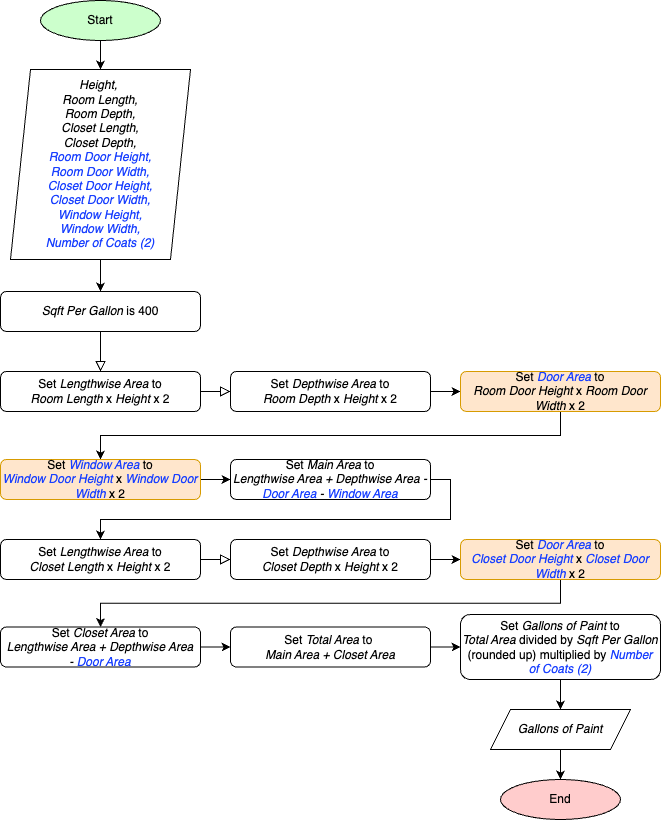

The diagram above was exported from draw.io. Its source (the exported page's mxGraphModel, read from the mxfile embedded in the PNG):
<mxGraphModel dx="1920" dy="2227" grid="1" gridSize="10" guides="1" tooltips="1" connect="1" arrows="1" fold="1" page="1" pageScale="1" pageWidth="827" pageHeight="1169" background="#ffffff" math="0" shadow="0">
  <root>
    <mxCell id="0" />
    <mxCell id="1" parent="0" />
    <mxCell id="y7jVj8XhGoYI3A4gHI3q-29" value="" style="edgeStyle=orthogonalEdgeStyle;rounded=0;orthogonalLoop=1;jettySize=auto;html=1;" parent="1" source="2" target="13" edge="1">
      <mxGeometry relative="1" as="geometry" />
    </mxCell>
    <mxCell id="2" value="Start" style="ellipse;whiteSpace=wrap;html=1;fillColor=#CCFFCC;" parent="1" vertex="1">
      <mxGeometry x="-750" y="-1060" width="120" height="40" as="geometry" />
    </mxCell>
    <mxCell id="y7jVj8XhGoYI3A4gHI3q-40" value="" style="edgeStyle=orthogonalEdgeStyle;rounded=0;orthogonalLoop=1;jettySize=auto;html=1;" parent="1" source="4" target="15" edge="1">
      <mxGeometry relative="1" as="geometry" />
    </mxCell>
    <mxCell id="4" value="Set &lt;i&gt;Total Area &lt;/i&gt;to&amp;nbsp;&lt;br&gt;&lt;i&gt;Main Area + Closet Area&lt;/i&gt;" style="rounded=1;whiteSpace=wrap;html=1;fontSize=12;glass=0;strokeWidth=1;shadow=0;" parent="1" vertex="1">
      <mxGeometry x="-560" y="-433.5" width="200" height="40" as="geometry" />
    </mxCell>
    <mxCell id="6" value="End" style="ellipse;whiteSpace=wrap;html=1;fillColor=#FFCCCC;" parent="1" vertex="1">
      <mxGeometry x="-290" y="-281" width="120" height="40" as="geometry" />
    </mxCell>
    <mxCell id="8" value="Set &lt;i&gt;Lengthwise Area&amp;nbsp;&lt;/i&gt;to&lt;br&gt;&lt;i&gt;Room Length&amp;nbsp;&lt;/i&gt;x &lt;i&gt;Height&amp;nbsp;&lt;/i&gt;x 2" style="rounded=1;whiteSpace=wrap;html=1;fontSize=12;glass=0;strokeWidth=1;shadow=0;" parent="1" vertex="1">
      <mxGeometry x="-790" y="-689" width="200" height="40" as="geometry" />
    </mxCell>
    <mxCell id="9" value="" style="rounded=0;html=1;jettySize=auto;orthogonalLoop=1;fontSize=11;endArrow=block;endFill=0;endSize=8;strokeWidth=1;shadow=0;labelBackgroundColor=none;edgeStyle=orthogonalEdgeStyle;exitX=1;exitY=0.5;exitDx=0;exitDy=0;fillColor=none;entryX=0;entryY=0.5;entryDx=0;entryDy=0;" parent="1" source="8" target="10" edge="1">
      <mxGeometry relative="1" as="geometry">
        <mxPoint x="-500" y="-669" as="sourcePoint" />
        <mxPoint x="-510" y="-559" as="targetPoint" />
        <Array as="points" />
      </mxGeometry>
    </mxCell>
    <mxCell id="y7jVj8XhGoYI3A4gHI3q-34" value="" style="edgeStyle=orthogonalEdgeStyle;rounded=0;orthogonalLoop=1;jettySize=auto;html=1;" parent="1" source="10" target="y7jVj8XhGoYI3A4gHI3q-30" edge="1">
      <mxGeometry relative="1" as="geometry" />
    </mxCell>
    <mxCell id="10" value="Set &lt;i&gt;Depthwise Area&amp;nbsp;&lt;/i&gt;to&lt;br&gt;&lt;i&gt;Room Depth&amp;nbsp;&lt;/i&gt;x &lt;i&gt;Height&lt;/i&gt;&amp;nbsp;x 2" style="rounded=1;whiteSpace=wrap;html=1;fontSize=12;glass=0;strokeWidth=1;shadow=0;" parent="1" vertex="1">
      <mxGeometry x="-560" y="-689" width="200" height="40" as="geometry" />
    </mxCell>
    <mxCell id="y7jVj8XhGoYI3A4gHI3q-33" style="edgeStyle=orthogonalEdgeStyle;rounded=0;orthogonalLoop=1;jettySize=auto;html=1;entryX=0.5;entryY=0;entryDx=0;entryDy=0;exitX=1;exitY=0.5;exitDx=0;exitDy=0;" parent="1" source="12" target="17" edge="1">
      <mxGeometry relative="1" as="geometry" />
    </mxCell>
    <mxCell id="12" value="Set &lt;i&gt;Main Area&lt;/i&gt;&amp;nbsp;to &lt;br&gt;&lt;i&gt;Lengthwise Area + Depthwise Area - &lt;font color=&quot;#1940ff&quot;&gt;Door Area&lt;/font&gt; - &lt;font color=&quot;#1940ff&quot;&gt;Window Area&lt;/font&gt;&lt;/i&gt;" style="rounded=1;whiteSpace=wrap;html=1;fontSize=12;glass=0;strokeWidth=1;shadow=0;" parent="1" vertex="1">
      <mxGeometry x="-560" y="-601" width="200" height="40" as="geometry" />
    </mxCell>
    <mxCell id="y7jVj8XhGoYI3A4gHI3q-28" value="" style="edgeStyle=orthogonalEdgeStyle;rounded=0;orthogonalLoop=1;jettySize=auto;html=1;" parent="1" source="13" target="25" edge="1">
      <mxGeometry relative="1" as="geometry" />
    </mxCell>
    <mxCell id="13" value="&lt;i&gt;Height,&amp;nbsp;&lt;br&gt;Room Length,&lt;br&gt;Room Depth,&lt;br&gt;Closet Length,&lt;br&gt;Closet Depth,&lt;/i&gt;&lt;div&gt;&lt;i&gt;&lt;font color=&quot;#1940ff&quot;&gt;Room Door Height,&lt;/font&gt;&lt;/i&gt;&lt;/div&gt;&lt;div&gt;&lt;i&gt;&lt;font color=&quot;#1940ff&quot;&gt;Room Door Width,&lt;/font&gt;&lt;/i&gt;&lt;/div&gt;&lt;div&gt;&lt;i&gt;&lt;font color=&quot;#1940ff&quot;&gt;Closet Door Height,&lt;/font&gt;&lt;/i&gt;&lt;/div&gt;&lt;div&gt;&lt;i&gt;&lt;font color=&quot;#1940ff&quot;&gt;Closet Door Width,&lt;/font&gt;&lt;/i&gt;&lt;/div&gt;&lt;div&gt;&lt;i&gt;&lt;font color=&quot;#1940ff&quot;&gt;Window Height,&lt;/font&gt;&lt;/i&gt;&lt;/div&gt;&lt;div&gt;&lt;i&gt;&lt;font color=&quot;#1940ff&quot;&gt;Window Width,&lt;/font&gt;&lt;/i&gt;&lt;/div&gt;&lt;div&gt;&lt;i&gt;&lt;font color=&quot;#1940ff&quot;&gt;Number of Coats (2)&lt;/font&gt;&lt;/i&gt;&lt;/div&gt;" style="shape=parallelogram;perimeter=parallelogramPerimeter;whiteSpace=wrap;html=1;fixedSize=1;" parent="1" vertex="1">
      <mxGeometry x="-780" y="-991" width="180" height="190" as="geometry" />
    </mxCell>
    <mxCell id="y7jVj8XhGoYI3A4gHI3q-41" value="" style="edgeStyle=orthogonalEdgeStyle;rounded=0;orthogonalLoop=1;jettySize=auto;html=1;" parent="1" source="15" target="23" edge="1">
      <mxGeometry relative="1" as="geometry" />
    </mxCell>
    <mxCell id="15" value="Set &lt;i&gt;Gallons of Paint&amp;nbsp;&lt;/i&gt;to &lt;br&gt;&lt;i&gt;Total Area &lt;/i&gt;divided by &lt;i&gt;Sqft Per Gallon&lt;/i&gt;&lt;br&gt;(rounded up) multiplied by&amp;nbsp;&lt;i&gt;&lt;font color=&quot;#1940ff&quot;&gt;Number of Coats (2)&lt;/font&gt;&lt;/i&gt;" style="rounded=1;whiteSpace=wrap;html=1;fontSize=12;glass=0;strokeWidth=1;shadow=0;" parent="1" vertex="1">
      <mxGeometry x="-330" y="-446" width="200" height="65" as="geometry" />
    </mxCell>
    <mxCell id="17" value="Set &lt;i&gt;Lengthwise Area&amp;nbsp;&lt;/i&gt;to&lt;br&gt;&lt;i&gt;Closet Length&amp;nbsp;&lt;/i&gt;x &lt;i&gt;Height&amp;nbsp;&lt;/i&gt;x 2" style="rounded=1;whiteSpace=wrap;html=1;fontSize=12;glass=0;strokeWidth=1;shadow=0;" parent="1" vertex="1">
      <mxGeometry x="-790" y="-521" width="200" height="40" as="geometry" />
    </mxCell>
    <mxCell id="18" value="" style="rounded=0;html=1;jettySize=auto;orthogonalLoop=1;fontSize=11;endArrow=block;endFill=0;endSize=8;strokeWidth=1;shadow=0;labelBackgroundColor=none;edgeStyle=orthogonalEdgeStyle;exitX=1;exitY=0.5;exitDx=0;exitDy=0;fillColor=none;entryX=0;entryY=0.5;entryDx=0;entryDy=0;" parent="1" source="17" target="19" edge="1">
      <mxGeometry relative="1" as="geometry">
        <mxPoint x="-500" y="-509" as="sourcePoint" />
        <mxPoint x="-510" y="-399" as="targetPoint" />
        <Array as="points" />
      </mxGeometry>
    </mxCell>
    <mxCell id="y7jVj8XhGoYI3A4gHI3q-36" value="" style="edgeStyle=orthogonalEdgeStyle;rounded=0;orthogonalLoop=1;jettySize=auto;html=1;" parent="1" source="19" target="y7jVj8XhGoYI3A4gHI3q-35" edge="1">
      <mxGeometry relative="1" as="geometry" />
    </mxCell>
    <mxCell id="19" value="Set &lt;i&gt;Depthwise Area&amp;nbsp;&lt;/i&gt;to&lt;br&gt;&lt;i&gt;Closet Depth&amp;nbsp;&lt;/i&gt;x &lt;i&gt;Height&lt;/i&gt;&amp;nbsp;x 2" style="rounded=1;whiteSpace=wrap;html=1;fontSize=12;glass=0;strokeWidth=1;shadow=0;" parent="1" vertex="1">
      <mxGeometry x="-560" y="-521" width="200" height="40" as="geometry" />
    </mxCell>
    <mxCell id="y7jVj8XhGoYI3A4gHI3q-39" value="" style="edgeStyle=orthogonalEdgeStyle;rounded=0;orthogonalLoop=1;jettySize=auto;html=1;" parent="1" source="21" target="4" edge="1">
      <mxGeometry relative="1" as="geometry" />
    </mxCell>
    <mxCell id="21" value="Set &lt;i&gt;Closet Area&lt;/i&gt;&amp;nbsp;to &lt;br&gt;&lt;i&gt;Lengthwise Area + Depthwise Area -&amp;nbsp;&lt;/i&gt;&lt;i&gt;&lt;font color=&quot;#1940ff&quot;&gt;Door Area&lt;/font&gt;&lt;/i&gt;" style="rounded=1;whiteSpace=wrap;html=1;fontSize=12;glass=0;strokeWidth=1;shadow=0;" parent="1" vertex="1">
      <mxGeometry x="-790" y="-433.5" width="200" height="40" as="geometry" />
    </mxCell>
    <mxCell id="y7jVj8XhGoYI3A4gHI3q-42" value="" style="edgeStyle=orthogonalEdgeStyle;rounded=0;orthogonalLoop=1;jettySize=auto;html=1;" parent="1" source="23" target="6" edge="1">
      <mxGeometry relative="1" as="geometry" />
    </mxCell>
    <mxCell id="23" value="&lt;i&gt;Gallons of Paint&lt;br&gt;&lt;/i&gt;" style="shape=parallelogram;perimeter=parallelogramPerimeter;whiteSpace=wrap;html=1;fixedSize=1;" parent="1" vertex="1">
      <mxGeometry x="-300" y="-351" width="140" height="40" as="geometry" />
    </mxCell>
    <mxCell id="25" value="&lt;i&gt;Sqft Per Gallon&amp;nbsp;&lt;/i&gt;is&amp;nbsp;400" style="rounded=1;whiteSpace=wrap;html=1;fontSize=12;glass=0;strokeWidth=1;shadow=0;" parent="1" vertex="1">
      <mxGeometry x="-790" y="-769" width="200" height="40" as="geometry" />
    </mxCell>
    <mxCell id="26" value="" style="rounded=0;html=1;jettySize=auto;orthogonalLoop=1;fontSize=11;endArrow=block;endFill=0;endSize=8;strokeWidth=1;shadow=0;labelBackgroundColor=none;edgeStyle=orthogonalEdgeStyle;fillColor=none;entryX=0.5;entryY=0;entryDx=0;entryDy=0;exitX=0.5;exitY=1;exitDx=0;exitDy=0;" parent="1" source="25" target="8" edge="1">
      <mxGeometry relative="1" as="geometry">
        <mxPoint x="-720" y="-709" as="sourcePoint" />
        <mxPoint x="-680" y="-759" as="targetPoint" />
        <Array as="points" />
      </mxGeometry>
    </mxCell>
    <mxCell id="y7jVj8XhGoYI3A4gHI3q-37" style="edgeStyle=orthogonalEdgeStyle;rounded=0;orthogonalLoop=1;jettySize=auto;html=1;exitX=0.5;exitY=1;exitDx=0;exitDy=0;" parent="1" source="y7jVj8XhGoYI3A4gHI3q-30" target="y7jVj8XhGoYI3A4gHI3q-31" edge="1">
      <mxGeometry relative="1" as="geometry" />
    </mxCell>
    <mxCell id="y7jVj8XhGoYI3A4gHI3q-30" value="Set &lt;i&gt;&lt;font color=&quot;#1940ff&quot;&gt;Door Area&lt;/font&gt;&amp;nbsp;&lt;/i&gt;to&lt;br&gt;&lt;i&gt;Room Door Height&amp;nbsp;&lt;/i&gt;x &lt;i&gt;Room Door Width&lt;/i&gt;&amp;nbsp;x 2" style="rounded=1;whiteSpace=wrap;html=1;fontSize=12;glass=0;strokeWidth=1;shadow=0;fillColor=#ffe6cc;strokeColor=#d79b00;" parent="1" vertex="1">
      <mxGeometry x="-330" y="-689" width="200" height="40" as="geometry" />
    </mxCell>
    <mxCell id="y7jVj8XhGoYI3A4gHI3q-32" value="" style="edgeStyle=orthogonalEdgeStyle;rounded=0;orthogonalLoop=1;jettySize=auto;html=1;" parent="1" source="y7jVj8XhGoYI3A4gHI3q-31" target="12" edge="1">
      <mxGeometry relative="1" as="geometry" />
    </mxCell>
    <mxCell id="y7jVj8XhGoYI3A4gHI3q-31" value="Set &lt;i&gt;&lt;font color=&quot;#1940ff&quot;&gt;Window Area&lt;/font&gt;&amp;nbsp;&lt;/i&gt;to&lt;br&gt;&lt;i&gt;&lt;font color=&quot;#1940ff&quot;&gt;Window Door Height&amp;nbsp;&lt;/font&gt;&lt;/i&gt;x &lt;i&gt;&lt;font color=&quot;#1940ff&quot;&gt;Window Door Width&lt;/font&gt;&lt;/i&gt;&amp;nbsp;x 2" style="rounded=1;whiteSpace=wrap;html=1;fontSize=12;glass=0;strokeWidth=1;shadow=0;fillColor=#ffe6cc;strokeColor=#d79b00;" parent="1" vertex="1">
      <mxGeometry x="-790" y="-601" width="200" height="40" as="geometry" />
    </mxCell>
    <mxCell id="y7jVj8XhGoYI3A4gHI3q-38" style="edgeStyle=orthogonalEdgeStyle;rounded=0;orthogonalLoop=1;jettySize=auto;html=1;exitX=0.5;exitY=1;exitDx=0;exitDy=0;" parent="1" source="y7jVj8XhGoYI3A4gHI3q-35" target="21" edge="1">
      <mxGeometry relative="1" as="geometry" />
    </mxCell>
    <mxCell id="y7jVj8XhGoYI3A4gHI3q-35" value="Set &lt;i&gt;&lt;font color=&quot;#1940ff&quot;&gt;Door Area&lt;/font&gt;&amp;nbsp;&lt;/i&gt;to&lt;br&gt;&lt;i&gt;&lt;font color=&quot;#1940ff&quot;&gt;Closet Door Height&lt;/font&gt;&amp;nbsp;&lt;/i&gt;x &lt;i&gt;&lt;font color=&quot;#1940ff&quot;&gt;Closet Door Width&lt;/font&gt;&lt;/i&gt;&amp;nbsp;x 2" style="rounded=1;whiteSpace=wrap;html=1;fontSize=12;glass=0;strokeWidth=1;shadow=0;fillColor=#ffe6cc;strokeColor=#d79b00;" parent="1" vertex="1">
      <mxGeometry x="-330" y="-521" width="200" height="40" as="geometry" />
    </mxCell>
  </root>
</mxGraphModel>